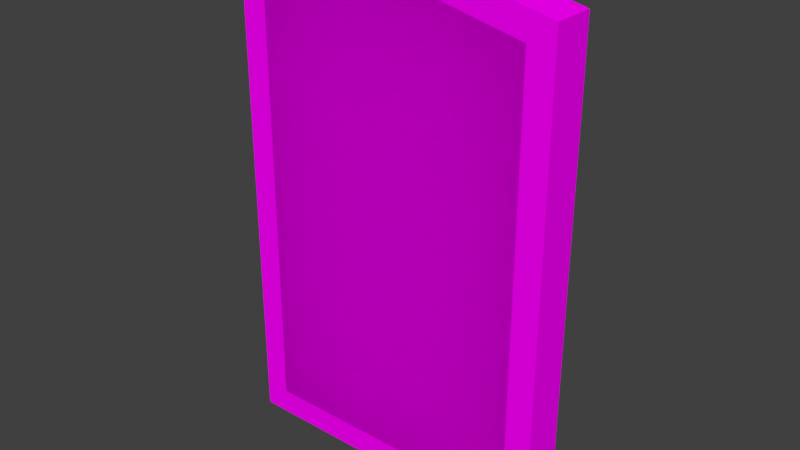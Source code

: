 # Source: policeDoor.blend  (saved by Blender 2.77.0; exported with 4.5.12 LTS)
import bpy
from mathutils import Matrix  # noqa: F401  (used for matrix-valued properties, if any)

bpy.ops.wm.read_factory_settings(use_empty=True)
scene = bpy.context.scene
scene.name = 'Scene'

# ---- collections
col_collection_1 = bpy.data.collections.new('Collection 1'); scene.collection.children.link(col_collection_1)

# ---- images (referenced by path relative to the original .blend; pixels are not part of the script)
import os
ASSET_DIR = os.environ.get("B2B_ASSET_DIR", "")  # directory of the original .blend (textures are referenced by path, not embedded)
HERE = os.path.dirname(os.path.abspath(__file__))  # packed textures are extracted next to this script under _unpacked/

def load_image(name, relpath, width, height, colorspace="sRGB"):
    """Load a texture the original file referenced (path relative to the .blend, or extracted next to this script)."""
    p = next((c for c in (os.path.join(HERE, relpath), os.path.join(ASSET_DIR, relpath)) if relpath and os.path.exists(c)), "")
    if p:
        img = bpy.data.images.load(p, check_existing=True)
        img.name = name
    else:  # same state as the original file: an image datablock whose file is absent (Cycles renders it pink)
        img = bpy.data.images.new(name, width, height)
        img.source = "FILE"
        img.filepath = "//" + (relpath or name)
    img.colorspace_settings.name = colorspace
    return img
img_colorpalette_jpg_001 = load_image('colorPalette.jpg.001', 'colorPalette.jpg', 1024, 1024, 'sRGB')

# ---- materials (node trees are filled in below, after node groups)
mat_material = bpy.data.materials.new('Material')
mat_material.alpha_threshold = 0.0
mat_material.roughness = 0.5
mat_material.line_color = (0.0, 0.0, 0.0, 1.0)

# ---- material node trees
mat_material.use_nodes = True; mat_material.node_tree.nodes.clear()
_N = mat_material.node_tree.nodes; _L = mat_material.node_tree.links
n0 = _N.new('ShaderNodeOutputMaterial'); n0.name = 'Material Output'; n0.location = (300, 300)
n1 = _N.new('ShaderNodeBsdfDiffuse'); n1.name = 'Diffuse BSDF'; n1.location = (10, 300)
n2 = _N.new('ShaderNodeTexCoord'); n2.name = 'Texture Coordinate'; n2.location = (-183, 230)
n3 = _N.new('ShaderNodeTexImage'); n3.name = 'Image Texture'; n3.location = (228, 132)
n3.width = 140
n3.image = img_colorpalette_jpg_001
_L.new(n1.outputs[0], n0.inputs[0])
_L.new(n2.outputs[2], n3.inputs[0])
_L.new(n3.outputs[0], n1.inputs[0])
n0.is_active_output = True

# ---- world
world_world = bpy.data.worlds.new('World'); scene.world = world_world
world_world.color = (0.05088, 0.05088, 0.05088)
world_world.use_sun_shadow = False
world_world.sun_shadow_jitter_overblur = 0.0
world_world.cycles.sampling_method = 'MANUAL'

# ---- meshes
me_mesh_001 = bpy.data.meshes.new('Mesh.001')
me_mesh_001.from_pydata([(-0.6857, -2.756, 0.1042), (1.175e-08, -2.756, 0.1042), (-0.6185, 2.833, 0.1042), (0.6857, -2.756, 0.1042), (1.694, -2.756, 0.1042), (0.6185, 2.833, 0.1042), (1.694, 2.601, 0.1042), (-1.694, 2.601, 0.1042), (-1.694, -2.756, 0.1042), (1.175e-08, 2.961, 0.1042), (-2.02, -3.081, -0.4167), (1.175e-08, -3.081, -0.4167), (1.175e-08, 3.293, -0.4167), (-2.02, 2.864, -0.4167), (2.02, -3.081, -0.4167), (2.02, 2.864, -0.4167), (0.6857, -3.081, -0.4167), (0.6857, 3.152, -0.4167), (-0.6857, -3.081, -0.4167), (-0.6857, 3.152, -0.4167), (-0.6857, -2.756, 0.1042), (1.175e-08, -2.756, 0.1042), (1.175e-08, 3.293, 0.1042), (-0.6185, 2.833, 0.1042), (0.6857, -2.756, 0.1042), (1.694, -2.756, 0.1042), (0.6185, 2.833, 0.1042), (1.694, 2.601, 0.1042), (-1.694, 2.601, 0.1042), (-1.694, -2.756, 0.1042), (-0.6857, -3.081, 0.1042), (1.175e-08, -3.081, 0.1042), (-0.6857, 3.152, 0.1042), (1.175e-08, 2.961, 0.1042), (0.6857, -3.081, 0.1042), (2.02, -3.081, 0.1042), (0.6857, 3.152, 0.1042), (2.02, 2.864, 0.1042), (-2.02, 2.864, 0.1042), (-2.02, -3.081, 0.1042), (1.175e-08, 2.961, 0.1042), (1.175e-08, -2.756, 0.1042), (0.6185, 2.833, 0.1042), (0.6857, -2.756, 0.1042), (-0.6185, 2.833, 0.1042), (-0.6857, -2.756, 0.1042), (1.694, -2.756, 0.1042), (1.694, 2.601, 0.1042), (-1.694, 2.601, 0.1042), (-1.694, -2.756, 0.1042)], [], [(6, 4, 3, 5), (5, 3, 1, 9), (2, 0, 8, 7), (9, 1, 0, 2), (15, 14, 16, 17), (17, 16, 11, 12), (19, 18, 10, 13), (12, 11, 18, 19), (17, 12, 22, 36), (14, 15, 37, 35), (12, 19, 32, 22), (13, 10, 39, 38), (16, 14, 35, 34), (10, 18, 30, 39), (18, 11, 31, 30), (11, 16, 34, 31), (15, 17, 36, 37), (19, 13, 38, 32), (21, 20, 30, 31), (23, 33, 22, 32), (25, 24, 34, 35), (26, 27, 37, 36), (27, 25, 35, 37), (29, 28, 38, 39), (24, 21, 31, 34), (33, 26, 36, 22), (20, 29, 39, 30), (28, 23, 32, 38), (47, 42, 43, 46), (42, 40, 41, 43), (44, 48, 49, 45), (40, 44, 45, 41), (0, 1, 41, 45), (5, 9, 40, 42), (4, 6, 47, 46), (9, 2, 44, 40), (8, 0, 45, 49), (7, 8, 49, 48), (3, 4, 46, 43), (2, 7, 48, 44), (1, 3, 43, 41), (6, 5, 42, 47)])
_uv = me_mesh_001.uv_layers.new(name='UVMap')
_uv.uv.foreach_set('vector', [0.6391, 0.01736, 0.6391, 0.01851, 0.6393, 0.01851, 0.6393, 0.01731, 0.6393, 0.01731, 0.6393, 0.01851, 0.6394, 0.01851, 0.6394, 0.01728, 0.6394, 0.01731, 0.6394, 0.01851, 0.6396, 0.01851, 0.6396, 0.01736, 0.6394, 0.01728, 0.6394, 0.01851, 0.6394, 0.01851, 0.6394, 0.01731, 0.6391, 0.0173, 0.6391, 0.01858, 0.6393, 0.01858, 0.6393, 0.01724, 0.6393, 0.01724, 0.6393, 0.01858, 0.6394, 0.01858, 0.6394, 0.01721, 0.6394, 0.01724, 0.6394, 0.01858, 0.6396, 0.01858, 0.6396, 0.0173, 0.6394, 0.01721, 0.6394, 0.01858, 0.6394, 0.01858, 0.6394, 0.01724, 0.6393, 0.01724, 0.6394, 0.01721, 0.6394, 0.01721, 0.6393, 0.01724, 0.6391, 0.01858, 0.6391, 0.0173, 0.6391, 0.0173, 0.6391, 0.01858, 0.6394, 0.01721, 0.6394, 0.01724, 0.6394, 0.01724, 0.6394, 0.01721, 0.6396, 0.0173, 0.6396, 0.01858, 0.6396, 0.01858, 0.6396, 0.0173, 0.6393, 0.01858, 0.6391, 0.01858, 0.6391, 0.01858, 0.6393, 0.01858, 0.6396, 0.01858, 0.6394, 0.01858, 0.6394, 0.01858, 0.6396, 0.01858, 0.6394, 0.01858, 0.6394, 0.01858, 0.6394, 0.01858, 0.6394, 0.01858, 0.6394, 0.01858, 0.6393, 0.01858, 0.6393, 0.01858, 0.6394, 0.01858, 0.6391, 0.0173, 0.6393, 0.01724, 0.6393, 0.01724, 0.6391, 0.0173, 0.6394, 0.01724, 0.6396, 0.0173, 0.6396, 0.0173, 0.6394, 0.01724, 0.6394, 0.01851, 0.6394, 0.01851, 0.6394, 0.01858, 0.6394, 0.01858, 0.6394, 0.01731, 0.6394, 0.01728, 0.6394, 0.01721, 0.6394, 0.01724, 0.6391, 0.01851, 0.6393, 0.01851, 0.6393, 0.01858, 0.6391, 0.01858, 0.6393, 0.01731, 0.6391, 0.01736, 0.6391, 0.0173, 0.6393, 0.01724, 0.6391, 0.01736, 0.6391, 0.01851, 0.6391, 0.01858, 0.6391, 0.0173, 0.6396, 0.01851, 0.6396, 0.01736, 0.6396, 0.0173, 0.6396, 0.01858, 0.6393, 0.01851, 0.6394, 0.01851, 0.6394, 0.01858, 0.6393, 0.01858, 0.6394, 0.01728, 0.6393, 0.01731, 0.6393, 0.01724, 0.6394, 0.01721, 0.6394, 0.01851, 0.6396, 0.01851, 0.6396, 0.01858, 0.6394, 0.01858, 0.6396, 0.01736, 0.6394, 0.01731, 0.6394, 0.01724, 0.6396, 0.0173, 0.6391, 0.01736, 0.6393, 0.01731, 0.6393, 0.01851, 0.6391, 0.01851, 0.6393, 0.01731, 0.6394, 0.01728, 0.6394, 0.01851, 0.6393, 0.01851, 0.6394, 0.01731, 0.6396, 0.01736, 0.6396, 0.01851, 0.6394, 0.01851, 0.6394, 0.01728, 0.6394, 0.01731, 0.6394, 0.01851, 0.6394, 0.01851, 0.6394, 0.01851, 0.6394, 0.01851, 0.6394, 0.01851, 0.6394, 0.01851, 0.6393, 0.01731, 0.6394, 0.01728, 0.6394, 0.01728, 0.6393, 0.01731, 0.6391, 0.01851, 0.6391, 0.01736, 0.6391, 0.01736, 0.6391, 0.01851, 0.6394, 0.01728, 0.6394, 0.01731, 0.6394, 0.01731, 0.6394, 0.01728, 0.6396, 0.01851, 0.6394, 0.01851, 0.6394, 0.01851, 0.6396, 0.01851, 0.6396, 0.01736, 0.6396, 0.01851, 0.6396, 0.01851, 0.6396, 0.01736, 0.6393, 0.01851, 0.6391, 0.01851, 0.6391, 0.01851, 0.6393, 0.01851, 0.6394, 0.01731, 0.6396, 0.01736, 0.6396, 0.01736, 0.6394, 0.01731, 0.6394, 0.01851, 0.6393, 0.01851, 0.6393, 0.01851, 0.6394, 0.01851, 0.6391, 0.01736, 0.6393, 0.01731, 0.6393, 0.01731, 0.6391, 0.01736])
me_mesh_001.materials.append(mat_material)
me_mesh_001.use_remesh_preserve_volume = False
me_mesh_001.use_remesh_preserve_attributes = False
me_mesh_001.use_mirror_vertex_groups = False
me_mesh_001.update()

# ---- objects
ob_policedoor = bpy.data.objects.new('policeDoor', me_mesh_001)

# ---- transforms, parenting, visibility, modifiers, constraints
ob_policedoor.location = (0.0, -0.9069, 3.104)
ob_policedoor.rotation_euler = (1.571, -0.0, 0.0)
ob_policedoor.lineart.crease_threshold = 0.0

# ---- collection membership
col_collection_1.objects.link(ob_policedoor)

# ---- scene / render settings (as saved in the file)
scene.frame_start = 1; scene.frame_end = 250; scene.frame_set(1)
scene.render.engine = 'CYCLES'
scene.render.resolution_percentage = 50
scene.render.dither_intensity = 0.0
scene.cycles.use_denoising = False
scene.cycles.samples = 128
scene.cycles.sampling_pattern = 'TABULATED_SOBOL'
scene.cycles.light_sampling_threshold = 0.0
scene.cycles.use_adaptive_sampling = False
scene.cycles.use_light_tree = False
scene.cycles.blur_glossy = 0.0
scene.cycles.sample_clamp_indirect = 0.0
scene.view_settings.view_transform = 'Standard'
bpy.context.view_layer.update()

# ---- added for rendering (the .blend has no active camera and no usable light): camera, sun
cam_auto = bpy.data.cameras.new('AutoCamera')
cam_auto.lens = 50.0
cam_auto.sensor_width = 36.0
cam_auto.clip_end = 1000.0
ob_auto_camera = bpy.data.objects.new('AutoCamera', cam_auto)
scene.collection.objects.link(ob_auto_camera)
ob_auto_camera.location = (6.99889, -9.14929, 8.80885)
ob_auto_camera.rotation_euler = (1.09748, -7.21219e-08, 0.694738)
scene.camera = ob_auto_camera
light_auto_sun = bpy.data.lights.new('AutoSun', 'SUN')
light_auto_sun.energy = 3.0
light_auto_sun.angle = 0.0523599
ob_auto_sun = bpy.data.objects.new('AutoSun', light_auto_sun)
scene.collection.objects.link(ob_auto_sun)
ob_auto_sun.rotation_euler = (0.872665, 0.174533, 0.523599)
bpy.context.view_layer.update()
